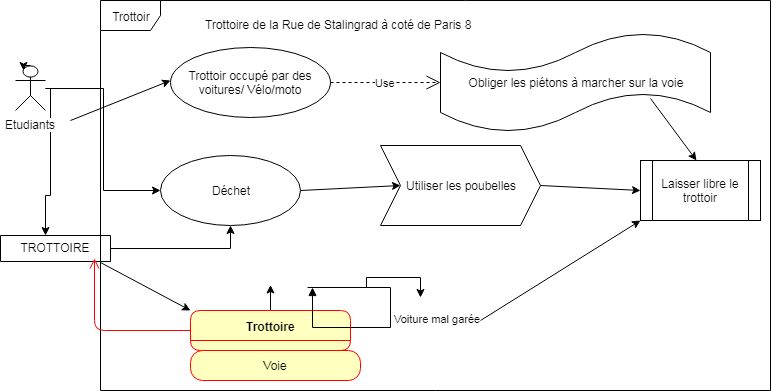

The diagram above was exported from draw.io. Its source (the exported page's mxGraphModel, read from the mxfile embedded in the PNG):
<mxGraphModel dx="1741" dy="567" grid="1" gridSize="10" guides="1" tooltips="1" connect="1" arrows="1" fold="1" page="1" pageScale="1" pageWidth="827" pageHeight="1169" math="0" shadow="0">
  <root>
    <mxCell id="0" />
    <mxCell id="1" parent="0" />
    <mxCell id="CgxnI6-kY7UaGOYmEiF8-15" value="" style="edgeStyle=orthogonalEdgeStyle;rounded=0;html=1;jettySize=auto;orthogonalLoop=1;" parent="1" source="CgxnI6-kY7UaGOYmEiF8-1" edge="1">
      <mxGeometry relative="1" as="geometry">
        <mxPoint x="35" y="575" as="targetPoint" />
        <Array as="points">
          <mxPoint x="40" y="535" />
          <mxPoint x="35" y="535" />
        </Array>
      </mxGeometry>
    </mxCell>
    <mxCell id="CgxnI6-kY7UaGOYmEiF8-18" value="" style="edgeStyle=orthogonalEdgeStyle;rounded=0;html=1;jettySize=auto;orthogonalLoop=1;entryX=0;entryY=0.5;entryDx=0;entryDy=0;" parent="1" source="CgxnI6-kY7UaGOYmEiF8-1" target="CgxnI6-kY7UaGOYmEiF8-4" edge="1">
      <mxGeometry relative="1" as="geometry">
        <mxPoint x="20" y="530" as="targetPoint" />
      </mxGeometry>
    </mxCell>
    <mxCell id="CgxnI6-kY7UaGOYmEiF8-1" value="Etudiants" style="shape=umlActor;verticalLabelPosition=bottom;labelBackgroundColor=#ffffff;verticalAlign=top;html=1;" parent="1" vertex="1">
      <mxGeometry x="5" y="405" width="30" height="45" as="geometry" />
    </mxCell>
    <mxCell id="CgxnI6-kY7UaGOYmEiF8-2" value="Trottoir occupé par des voitures/ Vélo/moto" style="ellipse;whiteSpace=wrap;html=1;" parent="1" vertex="1">
      <mxGeometry x="160" y="387" width="160" height="70" as="geometry" />
    </mxCell>
    <mxCell id="CgxnI6-kY7UaGOYmEiF8-4" value="Déchet" style="ellipse;whiteSpace=wrap;html=1;" parent="1" vertex="1">
      <mxGeometry x="150" y="495" width="140" height="70" as="geometry" />
    </mxCell>
    <mxCell id="CgxnI6-kY7UaGOYmEiF8-6" value="Use" style="endArrow=open;endSize=12;dashed=1;html=1;entryX=0;entryY=0.5;entryDx=0;entryDy=0;entryPerimeter=0;exitX=1;exitY=0.5;exitDx=0;exitDy=0;" parent="1" source="CgxnI6-kY7UaGOYmEiF8-2" target="CgxnI6-kY7UaGOYmEiF8-49" edge="1">
      <mxGeometry width="160" relative="1" as="geometry">
        <mxPoint x="300" y="410" as="sourcePoint" />
        <mxPoint x="378" y="432" as="targetPoint" />
      </mxGeometry>
    </mxCell>
    <mxCell id="CgxnI6-kY7UaGOYmEiF8-7" value="Trottoir" style="shape=umlFrame;whiteSpace=wrap;html=1;width=60;height=30;" parent="1" vertex="1">
      <mxGeometry x="90" y="340" width="670" height="390" as="geometry" />
    </mxCell>
    <mxCell id="CgxnI6-kY7UaGOYmEiF8-8" style="edgeStyle=orthogonalEdgeStyle;rounded=0;html=1;exitX=0.5;exitY=0;exitDx=0;exitDy=0;exitPerimeter=0;entryX=0.25;entryY=0.1;entryDx=0;entryDy=0;entryPerimeter=0;jettySize=auto;orthogonalLoop=1;" parent="1" source="CgxnI6-kY7UaGOYmEiF8-1" target="CgxnI6-kY7UaGOYmEiF8-1" edge="1">
      <mxGeometry relative="1" as="geometry" />
    </mxCell>
    <mxCell id="CgxnI6-kY7UaGOYmEiF8-35" style="edgeStyle=orthogonalEdgeStyle;rounded=0;html=1;jettySize=auto;orthogonalLoop=1;" parent="1" source="CgxnI6-kY7UaGOYmEiF8-9" target="CgxnI6-kY7UaGOYmEiF8-4" edge="1">
      <mxGeometry relative="1" as="geometry" />
    </mxCell>
    <mxCell id="CgxnI6-kY7UaGOYmEiF8-9" value="TROTTOIRE" style="swimlane;fontStyle=0;childLayout=stackLayout;horizontal=1;startSize=26;fillColor=none;horizontalStack=0;resizeParent=1;resizeParentMax=0;resizeLast=0;collapsible=1;marginBottom=0;" parent="1" vertex="1" collapsed="1">
      <mxGeometry x="-10" y="575" width="110" height="26" as="geometry">
        <mxRectangle x="20" y="750" width="140" height="78" as="alternateBounds" />
      </mxGeometry>
    </mxCell>
    <mxCell id="CgxnI6-kY7UaGOYmEiF8-10" value="VOIE" style="text;strokeColor=none;fillColor=none;align=left;verticalAlign=top;spacingLeft=4;spacingRight=4;overflow=hidden;rotatable=0;points=[[0,0.5],[1,0.5]];portConstraint=eastwest;" parent="CgxnI6-kY7UaGOYmEiF8-9" vertex="1">
      <mxGeometry y="26" width="110" height="26" as="geometry" />
    </mxCell>
    <mxCell id="CgxnI6-kY7UaGOYmEiF8-11" value="VOIE" style="text;strokeColor=none;fillColor=none;align=left;verticalAlign=top;spacingLeft=4;spacingRight=4;overflow=hidden;rotatable=0;points=[[0,0.5],[1,0.5]];portConstraint=eastwest;" parent="CgxnI6-kY7UaGOYmEiF8-9" vertex="1">
      <mxGeometry y="52" width="110" height="26" as="geometry" />
    </mxCell>
    <mxCell id="CgxnI6-kY7UaGOYmEiF8-23" value="Trottoire de la Rue de Stalingrad à coté de Paris 8" style="text;html=1;resizable=0;points=[];autosize=1;align=left;verticalAlign=top;spacingTop=-4;" parent="1" vertex="1">
      <mxGeometry x="193" y="355" width="280" height="20" as="geometry" />
    </mxCell>
    <mxCell id="CgxnI6-kY7UaGOYmEiF8-34" value="" style="edgeStyle=orthogonalEdgeStyle;rounded=0;html=1;jettySize=auto;orthogonalLoop=1;" parent="1" source="CgxnI6-kY7UaGOYmEiF8-24" edge="1">
      <mxGeometry relative="1" as="geometry">
        <mxPoint x="260" y="624.5" as="targetPoint" />
      </mxGeometry>
    </mxCell>
    <mxCell id="CgxnI6-kY7UaGOYmEiF8-24" value="Trottoire" style="swimlane;html=1;fontStyle=1;align=center;verticalAlign=middle;childLayout=stackLayout;horizontal=1;startSize=30;horizontalStack=0;resizeParent=0;resizeLast=1;container=0;fontColor=#000000;collapsible=0;rounded=1;arcSize=30;strokeColor=#ff0000;fillColor=#ffffc0;swimlaneFillColor=#ffffc0;" parent="1" vertex="1">
      <mxGeometry x="180" y="650" width="160" height="40" as="geometry" />
    </mxCell>
    <mxCell id="CgxnI6-kY7UaGOYmEiF8-26" value="" style="edgeStyle=orthogonalEdgeStyle;html=1;verticalAlign=bottom;endArrow=open;endSize=8;strokeColor=#ff0000;entryX=0.855;entryY=0.885;entryDx=0;entryDy=0;entryPerimeter=0;" parent="1" source="CgxnI6-kY7UaGOYmEiF8-24" target="CgxnI6-kY7UaGOYmEiF8-9" edge="1">
      <mxGeometry relative="1" as="geometry">
        <mxPoint x="60" y="690" as="targetPoint" />
      </mxGeometry>
    </mxCell>
    <mxCell id="CgxnI6-kY7UaGOYmEiF8-31" value="Voie" style="rounded=1;whiteSpace=wrap;html=1;arcSize=40;fontColor=#000000;fillColor=#ffffc0;strokeColor=#ff0000;" parent="1" vertex="1">
      <mxGeometry x="180" y="690" width="170" height="30" as="geometry" />
    </mxCell>
    <mxCell id="CgxnI6-kY7UaGOYmEiF8-32" value="" style="edgeStyle=orthogonalEdgeStyle;html=1;verticalAlign=bottom;endArrow=open;endSize=8;strokeColor=#ff0000;entryX=1;entryY=0.75;entryDx=0;entryDy=0;exitX=1;exitY=0.75;exitDx=0;exitDy=0;" parent="1" source="CgxnI6-kY7UaGOYmEiF8-24" target="CgxnI6-kY7UaGOYmEiF8-24" edge="1">
      <mxGeometry relative="1" as="geometry">
        <mxPoint x="390" y="670" as="targetPoint" />
        <mxPoint x="240" y="705" as="sourcePoint" />
      </mxGeometry>
    </mxCell>
    <mxCell id="CgxnI6-kY7UaGOYmEiF8-38" style="edgeStyle=orthogonalEdgeStyle;rounded=0;html=1;jettySize=auto;orthogonalLoop=1;" parent="1" edge="1">
      <mxGeometry relative="1" as="geometry">
        <mxPoint x="410" y="637" as="targetPoint" />
        <mxPoint x="301.5" y="627" as="sourcePoint" />
      </mxGeometry>
    </mxCell>
    <mxCell id="CgxnI6-kY7UaGOYmEiF8-37" value="Voiture mal garée&amp;nbsp;&lt;br&gt;&lt;br&gt;" style="edgeStyle=orthogonalEdgeStyle;html=1;align=left;spacingLeft=2;endArrow=block;rounded=0;entryX=1;entryY=0;" parent="1" edge="1">
      <mxGeometry relative="1" as="geometry">
        <mxPoint x="297" y="627" as="sourcePoint" />
        <Array as="points">
          <mxPoint x="380" y="627" />
          <mxPoint x="380" y="667" />
          <mxPoint x="302" y="667" />
        </Array>
        <mxPoint x="302" y="627" as="targetPoint" />
      </mxGeometry>
    </mxCell>
    <mxCell id="CgxnI6-kY7UaGOYmEiF8-39" value="" style="endArrow=classic;html=1;" parent="1" edge="1">
      <mxGeometry width="50" height="50" relative="1" as="geometry">
        <mxPoint x="60" y="460" as="sourcePoint" />
        <mxPoint x="160" y="420" as="targetPoint" />
      </mxGeometry>
    </mxCell>
    <mxCell id="CgxnI6-kY7UaGOYmEiF8-40" value="Utiliser les poubelles" style="shape=step;perimeter=stepPerimeter;whiteSpace=wrap;html=1;fixedSize=1;" parent="1" vertex="1">
      <mxGeometry x="370" y="485" width="160" height="80" as="geometry" />
    </mxCell>
    <mxCell id="CgxnI6-kY7UaGOYmEiF8-49" value="&lt;span&gt;Obliger les piétons à marcher sur la voie&lt;/span&gt;" style="shape=tape;whiteSpace=wrap;html=1;" parent="1" vertex="1">
      <mxGeometry x="430" y="372" width="270" height="100" as="geometry" />
    </mxCell>
    <mxCell id="CgxnI6-kY7UaGOYmEiF8-52" value="" style="endArrow=classic;html=1;entryX=0;entryY=0.5;entryDx=0;entryDy=0;" parent="1" target="CgxnI6-kY7UaGOYmEiF8-40" edge="1">
      <mxGeometry width="50" height="50" relative="1" as="geometry">
        <mxPoint x="290" y="530" as="sourcePoint" />
        <mxPoint x="370" y="530" as="targetPoint" />
      </mxGeometry>
    </mxCell>
    <mxCell id="CgxnI6-kY7UaGOYmEiF8-54" value="Laisser libre le trottoir" style="shape=process;whiteSpace=wrap;html=1;backgroundOutline=1;" parent="1" vertex="1">
      <mxGeometry x="630" y="500" width="120" height="60" as="geometry" />
    </mxCell>
    <mxCell id="CgxnI6-kY7UaGOYmEiF8-55" value="" style="endArrow=classic;html=1;entryX=0;entryY=0.5;entryDx=0;entryDy=0;exitX=1;exitY=0.5;exitDx=0;exitDy=0;" parent="1" source="CgxnI6-kY7UaGOYmEiF8-40" target="CgxnI6-kY7UaGOYmEiF8-54" edge="1">
      <mxGeometry width="50" height="50" relative="1" as="geometry">
        <mxPoint x="540" y="530" as="sourcePoint" />
        <mxPoint x="600" y="535" as="targetPoint" />
      </mxGeometry>
    </mxCell>
    <mxCell id="CgxnI6-kY7UaGOYmEiF8-56" value="" style="endArrow=classic;html=1;exitX=0.717;exitY=0.66;exitDx=0;exitDy=0;exitPerimeter=0;" parent="1" edge="1">
      <mxGeometry width="50" height="50" relative="1" as="geometry">
        <mxPoint x="640" y="438" as="sourcePoint" />
        <mxPoint x="686" y="500" as="targetPoint" />
      </mxGeometry>
    </mxCell>
    <mxCell id="CgxnI6-kY7UaGOYmEiF8-57" value="" style="endArrow=classic;html=1;entryX=0;entryY=1;entryDx=0;entryDy=0;entryPerimeter=0;" parent="1" target="CgxnI6-kY7UaGOYmEiF8-54" edge="1">
      <mxGeometry width="50" height="50" relative="1" as="geometry">
        <mxPoint x="470" y="660" as="sourcePoint" />
        <mxPoint x="640" y="540" as="targetPoint" />
      </mxGeometry>
    </mxCell>
    <mxCell id="57ktOCO4uULgymdFVoTZ-2" value="" style="endArrow=classic;html=1;exitX=0.909;exitY=1.038;exitDx=0;exitDy=0;exitPerimeter=0;" parent="1" source="CgxnI6-kY7UaGOYmEiF8-9" edge="1">
      <mxGeometry width="50" height="50" relative="1" as="geometry">
        <mxPoint x="80" y="610" as="sourcePoint" />
        <mxPoint x="180" y="650" as="targetPoint" />
      </mxGeometry>
    </mxCell>
  </root>
</mxGraphModel>